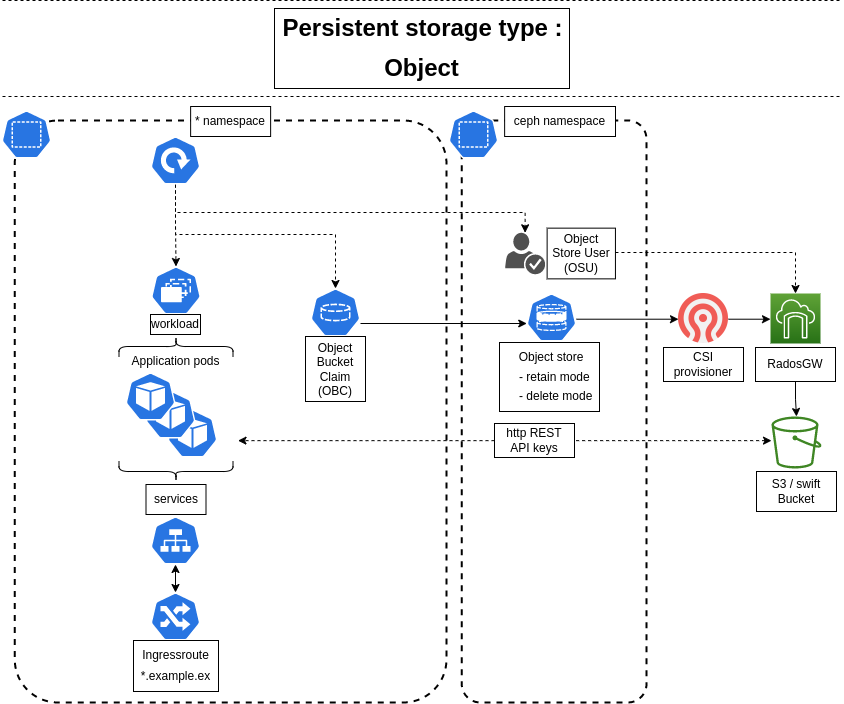

The diagram above was exported from draw.io. Its source (the exported page's mxGraphModel, read from the mxfile embedded in the PNG):
<mxGraphModel dx="1240" dy="749" grid="1" gridSize="10" guides="1" tooltips="1" connect="1" arrows="1" fold="1" page="1" pageScale="1" pageWidth="850" pageHeight="1100" math="0" shadow="0">
  <root>
    <mxCell id="0" />
    <mxCell id="1" parent="0" />
    <mxCell id="2" value="" style="rounded=1;whiteSpace=wrap;html=1;strokeColor=default;fillColor=none;dashed=1;strokeWidth=2;movable=1;resizable=1;rotatable=1;deletable=1;editable=1;connectable=1;arcSize=10;" vertex="1" parent="1">
      <mxGeometry x="465.25" y="1268" width="184.75" height="582" as="geometry" />
    </mxCell>
    <mxCell id="3" value="" style="rounded=1;whiteSpace=wrap;html=1;strokeColor=default;fillColor=none;dashed=1;strokeWidth=2;movable=1;resizable=1;rotatable=1;deletable=1;editable=1;connectable=1;arcSize=10;" vertex="1" parent="1">
      <mxGeometry x="18.25" y="1268" width="431.75" height="582" as="geometry" />
    </mxCell>
    <mxCell id="4" value="" style="group;strokeColor=default;" vertex="1" connectable="0" parent="1">
      <mxGeometry x="278" y="1156" width="295" height="80" as="geometry" />
    </mxCell>
    <mxCell id="5" value="Persistent storage type :" style="text;strokeColor=none;fillColor=none;html=1;fontSize=24;fontStyle=1;verticalAlign=middle;align=center;" vertex="1" parent="4">
      <mxGeometry width="295" height="40" as="geometry" />
    </mxCell>
    <mxCell id="6" value="Object" style="text;strokeColor=none;fillColor=none;html=1;fontSize=24;fontStyle=1;verticalAlign=middle;align=center;" vertex="1" parent="4">
      <mxGeometry x="56" y="40" width="182" height="40" as="geometry" />
    </mxCell>
    <mxCell id="7" value="" style="endArrow=none;dashed=1;html=1;fontSize=8;" edge="1" parent="1">
      <mxGeometry width="50" height="50" relative="1" as="geometry">
        <mxPoint x="6.000000000000227" y="1244" as="sourcePoint" />
        <mxPoint x="846" y="1244" as="targetPoint" />
      </mxGeometry>
    </mxCell>
    <mxCell id="8" value="" style="sketch=0;html=1;dashed=0;whitespace=wrap;fillColor=#2875E2;strokeColor=#ffffff;points=[[0.005,0.63,0],[0.1,0.2,0],[0.9,0.2,0],[0.5,0,0],[0.995,0.63,0],[0.72,0.99,0],[0.5,1,0],[0.28,0.99,0]];verticalLabelPosition=bottom;align=center;verticalAlign=top;shape=mxgraph.kubernetes.icon;prIcon=ns;strokeWidth=2;" vertex="1" parent="1">
      <mxGeometry x="5" y="1258" width="50" height="48" as="geometry" />
    </mxCell>
    <mxCell id="9" value="* namespace" style="text;html=1;strokeColor=default;fillColor=default;align=center;verticalAlign=middle;whiteSpace=wrap;rounded=0;strokeWidth=1;" vertex="1" parent="1">
      <mxGeometry x="194.13" y="1254" width="80" height="30" as="geometry" />
    </mxCell>
    <mxCell id="10" style="edgeStyle=orthogonalEdgeStyle;rounded=0;orthogonalLoop=1;jettySize=auto;html=1;entryX=0.5;entryY=0;entryDx=0;entryDy=0;entryPerimeter=0;dashed=1;" edge="1" source="13" target="20" parent="1">
      <mxGeometry relative="1" as="geometry" />
    </mxCell>
    <mxCell id="11" style="edgeStyle=orthogonalEdgeStyle;rounded=0;orthogonalLoop=1;jettySize=auto;html=1;entryX=0.5;entryY=0;entryDx=0;entryDy=0;entryPerimeter=0;startArrow=none;startFill=0;dashed=1;" edge="1" source="13" target="29" parent="1">
      <mxGeometry relative="1" as="geometry">
        <Array as="points">
          <mxPoint x="179" y="1382" />
          <mxPoint x="339" y="1382" />
        </Array>
      </mxGeometry>
    </mxCell>
    <mxCell id="12" style="edgeStyle=elbowEdgeStyle;rounded=0;orthogonalLoop=1;jettySize=auto;elbow=vertical;html=1;startArrow=none;startFill=0;endArrow=classic;endFill=1;dashed=1;" edge="1" source="13" target="46" parent="1">
      <mxGeometry relative="1" as="geometry">
        <Array as="points">
          <mxPoint x="370" y="1360" />
          <mxPoint x="380" y="1380" />
          <mxPoint x="360" y="1380" />
        </Array>
      </mxGeometry>
    </mxCell>
    <mxCell id="13" value="" style="sketch=0;html=1;dashed=0;whitespace=wrap;fillColor=#2875E2;strokeColor=#ffffff;points=[[0.005,0.63,0],[0.1,0.2,0],[0.9,0.2,0],[0.5,0,0],[0.995,0.63,0],[0.72,0.99,0],[0.5,1,0],[0.28,0.99,0]];verticalLabelPosition=bottom;align=center;verticalAlign=top;shape=mxgraph.kubernetes.icon;prIcon=deploy;strokeWidth=1;" vertex="1" parent="1">
      <mxGeometry x="154" y="1284" width="50" height="48" as="geometry" />
    </mxCell>
    <mxCell id="14" value="" style="group" vertex="1" connectable="0" parent="1">
      <mxGeometry x="129" y="1520" width="112.5" height="90" as="geometry" />
    </mxCell>
    <mxCell id="15" value="" style="sketch=0;html=1;dashed=0;whitespace=wrap;fillColor=#2875E2;strokeColor=#ffffff;points=[[0.005,0.63,0],[0.1,0.2,0],[0.9,0.2,0],[0.5,0,0],[0.995,0.63,0],[0.72,0.99,0],[0.5,1,0],[0.28,0.99,0]];verticalLabelPosition=bottom;align=center;verticalAlign=top;shape=mxgraph.kubernetes.icon;prIcon=pod;strokeWidth=1;" vertex="1" parent="14">
      <mxGeometry x="42" y="37" width="50" height="48" as="geometry" />
    </mxCell>
    <mxCell id="16" value="" style="sketch=0;html=1;dashed=0;whitespace=wrap;fillColor=#2875E2;strokeColor=#ffffff;points=[[0.005,0.63,0],[0.1,0.2,0],[0.9,0.2,0],[0.5,0,0],[0.995,0.63,0],[0.72,0.99,0],[0.5,1,0],[0.28,0.99,0]];verticalLabelPosition=bottom;align=center;verticalAlign=top;shape=mxgraph.kubernetes.icon;prIcon=pod;strokeWidth=1;" vertex="1" parent="14">
      <mxGeometry x="20" y="18" width="50" height="48" as="geometry" />
    </mxCell>
    <mxCell id="17" value="" style="sketch=0;html=1;dashed=0;whitespace=wrap;fillColor=#2875E2;strokeColor=#ffffff;points=[[0.005,0.63,0],[0.1,0.2,0],[0.9,0.2,0],[0.5,0,0],[0.995,0.63,0],[0.72,0.99,0],[0.5,1,0],[0.28,0.99,0]];verticalLabelPosition=bottom;align=center;verticalAlign=top;shape=mxgraph.kubernetes.icon;prIcon=pod;strokeWidth=1;" vertex="1" parent="14">
      <mxGeometry width="50" height="48" as="geometry" />
    </mxCell>
    <mxCell id="18" value="" style="rounded=1;whiteSpace=wrap;html=1;strokeColor=none;strokeWidth=1;fillColor=none;" vertex="1" parent="14">
      <mxGeometry x="-7.5" y="-6" width="120" height="96" as="geometry" />
    </mxCell>
    <mxCell id="19" value="" style="shape=curlyBracket;whiteSpace=wrap;html=1;rounded=1;labelPosition=left;verticalLabelPosition=middle;align=right;verticalAlign=middle;strokeColor=default;strokeWidth=1;fillColor=default;rotation=90;" vertex="1" parent="1">
      <mxGeometry x="169.5" y="1437" width="20" height="114" as="geometry" />
    </mxCell>
    <mxCell id="20" value="" style="sketch=0;html=1;dashed=0;whitespace=wrap;fillColor=#2875E2;strokeColor=#ffffff;points=[[0.005,0.63,0],[0.1,0.2,0],[0.9,0.2,0],[0.5,0,0],[0.995,0.63,0],[0.72,0.99,0],[0.5,1,0],[0.28,0.99,0]];verticalLabelPosition=bottom;align=center;verticalAlign=top;shape=mxgraph.kubernetes.icon;prIcon=rs;strokeWidth=1;" vertex="1" parent="1">
      <mxGeometry x="154.5" y="1414" width="50" height="48" as="geometry" />
    </mxCell>
    <mxCell id="21" value="workload" style="text;html=1;strokeColor=default;fillColor=none;align=center;verticalAlign=middle;whiteSpace=wrap;rounded=0;strokeWidth=1;" vertex="1" parent="1">
      <mxGeometry x="154" y="1462" width="50" height="20" as="geometry" />
    </mxCell>
    <mxCell id="22" value="Application pods" style="text;html=1;strokeColor=none;fillColor=none;align=center;verticalAlign=middle;whiteSpace=wrap;rounded=0;strokeWidth=1;" vertex="1" parent="1">
      <mxGeometry x="132" y="1494" width="95" height="30" as="geometry" />
    </mxCell>
    <mxCell id="23" style="edgeStyle=orthogonalEdgeStyle;rounded=0;orthogonalLoop=1;jettySize=auto;html=1;entryX=0.5;entryY=0;entryDx=0;entryDy=0;entryPerimeter=0;startArrow=classic;startFill=1;" edge="1" source="24" target="27" parent="1">
      <mxGeometry relative="1" as="geometry" />
    </mxCell>
    <mxCell id="24" value="" style="sketch=0;html=1;dashed=0;whitespace=wrap;fillColor=#2875E2;strokeColor=#ffffff;points=[[0.005,0.63,0],[0.1,0.2,0],[0.9,0.2,0],[0.5,0,0],[0.995,0.63,0],[0.72,0.99,0],[0.5,1,0],[0.28,0.99,0]];verticalLabelPosition=bottom;align=center;verticalAlign=top;shape=mxgraph.kubernetes.icon;prIcon=svc;strokeWidth=1;" vertex="1" parent="1">
      <mxGeometry x="154" y="1664" width="50" height="48" as="geometry" />
    </mxCell>
    <mxCell id="25" value="" style="shape=curlyBracket;whiteSpace=wrap;html=1;rounded=1;labelPosition=left;verticalLabelPosition=middle;align=right;verticalAlign=middle;strokeColor=default;strokeWidth=1;fillColor=default;rotation=-90;" vertex="1" parent="1">
      <mxGeometry x="169.5" y="1562" width="20" height="114" as="geometry" />
    </mxCell>
    <mxCell id="26" value="services" style="text;html=1;strokeColor=default;fillColor=none;align=center;verticalAlign=middle;whiteSpace=wrap;rounded=0;strokeWidth=1;" vertex="1" parent="1">
      <mxGeometry x="149.5" y="1632" width="60" height="30" as="geometry" />
    </mxCell>
    <mxCell id="27" value="" style="sketch=0;html=1;dashed=0;whitespace=wrap;fillColor=#2875E2;strokeColor=#ffffff;points=[[0.005,0.63,0],[0.1,0.2,0],[0.9,0.2,0],[0.5,0,0],[0.995,0.63,0],[0.72,0.99,0],[0.5,1,0],[0.28,0.99,0]];verticalLabelPosition=bottom;align=center;verticalAlign=top;shape=mxgraph.kubernetes.icon;prIcon=ing;strokeWidth=1;" vertex="1" parent="1">
      <mxGeometry x="154" y="1740" width="50" height="48" as="geometry" />
    </mxCell>
    <mxCell id="28" style="edgeStyle=elbowEdgeStyle;rounded=0;orthogonalLoop=1;jettySize=auto;html=1;entryX=0.005;entryY=0.63;entryDx=0;entryDy=0;entryPerimeter=0;startArrow=none;startFill=0;elbow=vertical;" edge="1" source="29" target="32" parent="1">
      <mxGeometry relative="1" as="geometry" />
    </mxCell>
    <mxCell id="29" value="" style="sketch=0;html=1;dashed=0;whitespace=wrap;fillColor=#2875E2;strokeColor=#ffffff;points=[[0.005,0.63,0],[0.1,0.2,0],[0.9,0.2,0],[0.5,0,0],[0.995,0.63,0],[0.72,0.99,0],[0.5,1,0],[0.28,0.99,0]];verticalLabelPosition=bottom;align=center;verticalAlign=top;shape=mxgraph.kubernetes.icon;prIcon=pvc;strokeWidth=1;aspect=fixed;" vertex="1" parent="1">
      <mxGeometry x="314" y="1436" width="50" height="48" as="geometry" />
    </mxCell>
    <mxCell id="30" value="Object&lt;br&gt;Bucket&lt;br&gt;Claim&lt;br&gt;(OBC)" style="text;html=1;strokeColor=default;fillColor=none;align=center;verticalAlign=middle;whiteSpace=wrap;rounded=0;strokeWidth=1;" vertex="1" parent="1">
      <mxGeometry x="309" y="1484" width="60" height="65" as="geometry" />
    </mxCell>
    <mxCell id="31" style="edgeStyle=elbowEdgeStyle;rounded=0;orthogonalLoop=1;jettySize=auto;elbow=vertical;html=1;entryX=0;entryY=0.5;entryDx=0;entryDy=0;startArrow=none;startFill=0;" edge="1" source="32" target="34" parent="1">
      <mxGeometry relative="1" as="geometry" />
    </mxCell>
    <mxCell id="32" value="" style="sketch=0;html=1;dashed=0;whitespace=wrap;fillColor=#2875E2;strokeColor=#ffffff;points=[[0.005,0.63,0],[0.1,0.2,0],[0.9,0.2,0],[0.5,0,0],[0.995,0.63,0],[0.72,0.99,0],[0.5,1,0],[0.28,0.99,0]];verticalLabelPosition=bottom;align=center;verticalAlign=top;shape=mxgraph.kubernetes.icon;prIcon=sc;strokeWidth=1;" vertex="1" parent="1">
      <mxGeometry x="530" y="1441" width="50" height="48" as="geometry" />
    </mxCell>
    <mxCell id="33" style="edgeStyle=elbowEdgeStyle;rounded=0;orthogonalLoop=1;jettySize=auto;elbow=vertical;html=1;entryX=0;entryY=0.5;entryDx=0;entryDy=0;entryPerimeter=0;startArrow=none;startFill=0;endArrow=classic;endFill=1;" edge="1" source="34" target="39" parent="1">
      <mxGeometry relative="1" as="geometry" />
    </mxCell>
    <mxCell id="34" value="" style="shape=image;imageAspect=0;aspect=fixed;verticalLabelPosition=bottom;verticalAlign=top;strokeColor=default;strokeWidth=1;fillColor=default;image=data:image/webp,(base64 omitted: 4816 chars);" vertex="1" parent="1">
      <mxGeometry x="682" y="1441" width="50" height="50" as="geometry" />
    </mxCell>
    <mxCell id="35" value="CSI provisioner" style="text;html=1;strokeColor=default;fillColor=none;align=center;verticalAlign=middle;whiteSpace=wrap;rounded=0;strokeWidth=1;" vertex="1" parent="1">
      <mxGeometry x="667" y="1495" width="80" height="34" as="geometry" />
    </mxCell>
    <mxCell id="36" style="edgeStyle=elbowEdgeStyle;rounded=0;orthogonalLoop=1;jettySize=auto;elbow=vertical;html=1;startArrow=none;startFill=1;endArrow=classic;endFill=1;dashed=1;" edge="1" source="44" target="18" parent="1">
      <mxGeometry relative="1" as="geometry">
        <mxPoint x="691" y="1562.8235294117649" as="sourcePoint" />
      </mxGeometry>
    </mxCell>
    <mxCell id="37" value="" style="sketch=0;html=1;dashed=0;whitespace=wrap;fillColor=#2875E2;strokeColor=#ffffff;points=[[0.005,0.63,0],[0.1,0.2,0],[0.9,0.2,0],[0.5,0,0],[0.995,0.63,0],[0.72,0.99,0],[0.5,1,0],[0.28,0.99,0]];verticalLabelPosition=bottom;align=center;verticalAlign=top;shape=mxgraph.kubernetes.icon;prIcon=ns;strokeWidth=2;" vertex="1" parent="1">
      <mxGeometry x="452" y="1258" width="50" height="48" as="geometry" />
    </mxCell>
    <mxCell id="38" value="ceph namespace" style="text;html=1;strokeColor=default;fillColor=default;align=center;verticalAlign=middle;whiteSpace=wrap;rounded=0;strokeWidth=1;" vertex="1" parent="1">
      <mxGeometry x="508.13" y="1254" width="110.87" height="30" as="geometry" />
    </mxCell>
    <mxCell id="39" value="" style="sketch=0;points=[[0,0,0],[0.25,0,0],[0.5,0,0],[0.75,0,0],[1,0,0],[0,1,0],[0.25,1,0],[0.5,1,0],[0.75,1,0],[1,1,0],[0,0.25,0],[0,0.5,0],[0,0.75,0],[1,0.25,0],[1,0.5,0],[1,0.75,0]];outlineConnect=0;fontColor=#232F3E;gradientColor=#60A337;gradientDirection=north;fillColor=#277116;strokeColor=#ffffff;dashed=0;verticalLabelPosition=bottom;verticalAlign=top;align=center;html=1;fontSize=12;fontStyle=0;aspect=fixed;shape=mxgraph.aws4.resourceIcon;resIcon=mxgraph.aws4.storage_gateway;strokeWidth=1;" vertex="1" parent="1">
      <mxGeometry x="774" y="1441" width="50" height="50" as="geometry" />
    </mxCell>
    <mxCell id="40" style="edgeStyle=elbowEdgeStyle;rounded=0;orthogonalLoop=1;jettySize=auto;elbow=vertical;html=1;startArrow=none;startFill=0;endArrow=classic;endFill=1;" edge="1" source="41" target="42" parent="1">
      <mxGeometry relative="1" as="geometry" />
    </mxCell>
    <mxCell id="41" value="RadosGW" style="text;html=1;strokeColor=default;fillColor=none;align=center;verticalAlign=middle;whiteSpace=wrap;rounded=0;strokeWidth=1;" vertex="1" parent="1">
      <mxGeometry x="759" y="1495" width="80" height="34" as="geometry" />
    </mxCell>
    <mxCell id="42" value="" style="sketch=0;outlineConnect=0;fontColor=#232F3E;gradientColor=none;fillColor=#3F8624;strokeColor=none;dashed=0;verticalLabelPosition=bottom;verticalAlign=top;align=center;html=1;fontSize=12;fontStyle=0;aspect=fixed;pointerEvents=1;shape=mxgraph.aws4.bucket;strokeWidth=1;" vertex="1" parent="1">
      <mxGeometry x="775" y="1564" width="50" height="52" as="geometry" />
    </mxCell>
    <mxCell id="43" value="S3 / swift&lt;br&gt;Bucket" style="text;html=1;strokeColor=default;fillColor=none;align=center;verticalAlign=middle;whiteSpace=wrap;rounded=0;strokeWidth=1;" vertex="1" parent="1">
      <mxGeometry x="760" y="1619" width="80" height="40" as="geometry" />
    </mxCell>
    <mxCell id="44" value="http REST&lt;br&gt;API keys" style="text;html=1;strokeColor=default;fillColor=none;align=center;verticalAlign=middle;whiteSpace=wrap;rounded=0;strokeWidth=1;" vertex="1" parent="1">
      <mxGeometry x="498" y="1571" width="80" height="34" as="geometry" />
    </mxCell>
    <mxCell id="45" value="" style="edgeStyle=elbowEdgeStyle;rounded=0;orthogonalLoop=1;jettySize=auto;elbow=vertical;html=1;startArrow=classic;startFill=1;endArrow=none;endFill=1;dashed=1;" edge="1" source="42" target="44" parent="1">
      <mxGeometry relative="1" as="geometry">
        <mxPoint x="784.0044260843906" y="1589.8235294117649" as="sourcePoint" />
        <mxPoint x="241.5" y="1589.8235294117649" as="targetPoint" />
      </mxGeometry>
    </mxCell>
    <mxCell id="46" value="" style="sketch=0;pointerEvents=1;shadow=0;dashed=0;html=1;strokeColor=none;fillColor=#505050;labelPosition=center;verticalLabelPosition=bottom;verticalAlign=top;outlineConnect=0;align=center;shape=mxgraph.office.security.credentials;strokeWidth=1;aspect=fixed;" vertex="1" parent="1">
      <mxGeometry x="508.63" y="1380.29" width="40" height="41.43" as="geometry" />
    </mxCell>
    <mxCell id="47" style="edgeStyle=elbowEdgeStyle;rounded=0;orthogonalLoop=1;jettySize=auto;elbow=vertical;html=1;entryX=0.5;entryY=0;entryDx=0;entryDy=0;entryPerimeter=0;dashed=1;startArrow=none;startFill=0;endArrow=classic;endFill=1;" edge="1" source="48" target="39" parent="1">
      <mxGeometry relative="1" as="geometry">
        <Array as="points">
          <mxPoint x="700" y="1400" />
        </Array>
      </mxGeometry>
    </mxCell>
    <mxCell id="48" value="Object&lt;br&gt;Store User&lt;br&gt;(OSU)" style="text;html=1;strokeColor=default;fillColor=none;align=center;verticalAlign=middle;whiteSpace=wrap;rounded=0;strokeWidth=1;" vertex="1" parent="1">
      <mxGeometry x="550.63" y="1375.6499999999999" width="68.31" height="50.71" as="geometry" />
    </mxCell>
    <mxCell id="49" value="" style="group;strokeColor=default;" vertex="1" connectable="0" parent="1">
      <mxGeometry x="503" y="1490" width="100" height="69" as="geometry" />
    </mxCell>
    <mxCell id="50" value="Object store" style="text;html=1;strokeColor=none;fillColor=none;align=center;verticalAlign=middle;whiteSpace=wrap;rounded=0;strokeWidth=1;" vertex="1" parent="49">
      <mxGeometry x="12" width="80" height="30" as="geometry" />
    </mxCell>
    <mxCell id="51" value="" style="shape=curlyBracket;whiteSpace=wrap;html=1;rounded=1;labelPosition=left;verticalLabelPosition=middle;align=right;verticalAlign=middle;strokeColor=none;strokeWidth=1;fillColor=default;rotation=0;" vertex="1" parent="49">
      <mxGeometry y="20" width="20" height="49" as="geometry" />
    </mxCell>
    <mxCell id="52" value="- retain mode" style="text;html=1;strokeColor=none;fillColor=none;align=left;verticalAlign=middle;whiteSpace=wrap;rounded=0;strokeWidth=1;" vertex="1" parent="49">
      <mxGeometry x="18" y="20" width="82" height="30" as="geometry" />
    </mxCell>
    <mxCell id="53" value="- delete mode" style="text;html=1;strokeColor=none;fillColor=none;align=left;verticalAlign=middle;whiteSpace=wrap;rounded=0;strokeWidth=1;" vertex="1" parent="49">
      <mxGeometry x="18" y="39" width="82" height="30" as="geometry" />
    </mxCell>
    <mxCell id="54" value="" style="group;strokeColor=default;" vertex="1" connectable="0" parent="1">
      <mxGeometry x="137" y="1788" width="85" height="51" as="geometry" />
    </mxCell>
    <mxCell id="55" value="Ingressroute" style="text;html=1;strokeColor=none;fillColor=none;align=center;verticalAlign=middle;whiteSpace=wrap;rounded=0;strokeWidth=1;" vertex="1" parent="54">
      <mxGeometry width="85" height="30" as="geometry" />
    </mxCell>
    <mxCell id="56" value="*.example.ex" style="text;html=1;strokeColor=none;fillColor=none;align=center;verticalAlign=middle;whiteSpace=wrap;rounded=0;strokeWidth=1;" vertex="1" parent="54">
      <mxGeometry y="21" width="85" height="30" as="geometry" />
    </mxCell>
    <mxCell id="57" value="" style="endArrow=none;dashed=1;html=1;fontSize=8;" edge="1" parent="1">
      <mxGeometry width="50" height="50" relative="1" as="geometry">
        <mxPoint x="6.000000000000227" y="1148" as="sourcePoint" />
        <mxPoint x="846" y="1148" as="targetPoint" />
      </mxGeometry>
    </mxCell>
  </root>
</mxGraphModel>